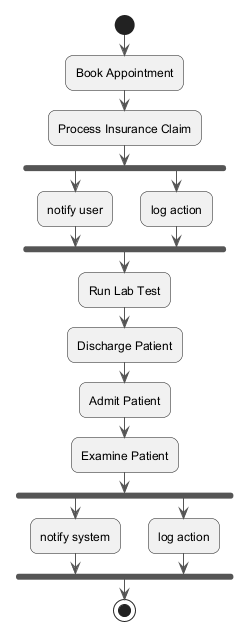

The diagram above was rendered by PlantUML. Its source (embedded in the PNG):
@startuml
skinparam backgroundColor #FFFFFF
skinparam roundCorner 15
skinparam ArrowColor #555555
start
:Book Appointment;
:Process Insurance Claim;
fork
:notify user;
fork again
:log action;
end fork
:Run Lab Test;
:Discharge Patient;
:Admit Patient;
:Examine Patient;
fork
:notify system;
fork again
:log action;
end fork
stop
@enduml